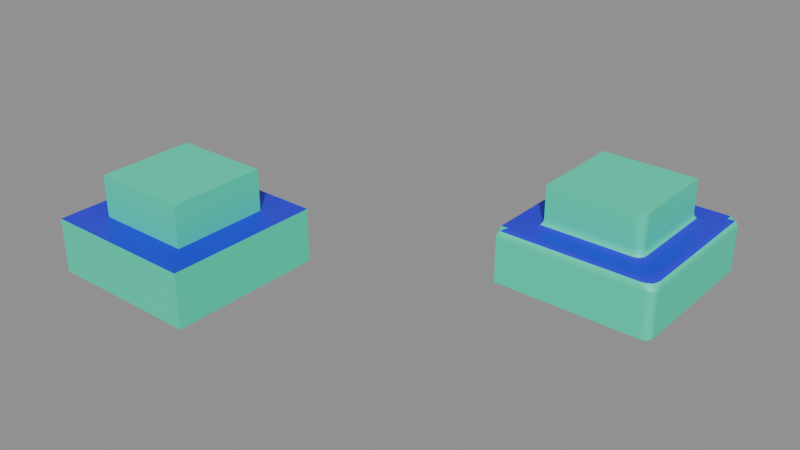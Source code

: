 # Source: Bumptop.blend  (saved by Blender 5.2.42; exported with 4.5.12 LTS)
import bpy
from mathutils import Matrix  # noqa: F401  (used for matrix-valued properties, if any)

bpy.ops.wm.read_factory_settings(use_empty=True)
scene = bpy.context.scene
scene.name = 'Scene'

# ---- materials (node trees are filled in below, after node groups)
mat_material = bpy.data.materials.new('Material')
mat_material_001 = bpy.data.materials.new('Material.001')

# ---- node groups
ng_geometry_nodes = bpy.data.node_groups.new('Geometry Nodes', 'GeometryNodeTree')
_s = ng_geometry_nodes.interface.new_socket(name='Geometry', in_out='OUTPUT', socket_type='NodeSocketGeometry')
_s = ng_geometry_nodes.interface.new_socket(name='Geometry', in_out='INPUT', socket_type='NodeSocketGeometry')
ng_geometry_nodes.is_modifier = True
_N = ng_geometry_nodes.nodes; _L = ng_geometry_nodes.links
n0 = _N.new('NodeGroupInput'); n0.name = 'Group Input'; n0.location = (-340, 0)
n1 = _N.new('NodeGroupOutput'); n1.name = 'Group Output'; n1.location = (200, 0)
n2 = _N.new('NodeUndefined'); n2.name = 'Mesh Bevel'; n2.location = (-80, 100)
n2.inputs[7].default_value = 0.1
n2.inputs[8].default_value = False
n2.inputs[9].default_value = 0.0
n2.inputs[10].default_value = 4
n2.inputs[11].default_value = 0.5
n3 = _N.new('ShaderNodeValue'); n3.name = 'Value'; n3.location = (-310, -100)
n3.outputs[0].default_value = 0.1
n4 = _N.new('GeometryNodeInputNamedAttribute'); n4.name = 'Named Attribute'; n4.location = (-603, -66)
n4.inputs[0].default_value = 'bevel_weight_edge'
_L.new(n2.outputs[0], n1.inputs[0])
_L.new(n0.outputs[0], n2.inputs[0])
_L.new(n4.outputs[0], n2.inputs[1])
_L.new(n3.outputs[0], n2.inputs[3])
_L.new(n3.outputs[0], n2.inputs[6])
_L.new(n3.outputs[0], n2.inputs[5])
_L.new(n3.outputs[0], n2.inputs[4])
n1.is_active_output = True

# ---- material node trees
mat_material.use_nodes = True; mat_material.node_tree.nodes.clear()
_N = mat_material.node_tree.nodes; _L = mat_material.node_tree.links
n0 = _N.new('ShaderNodeBsdfPrincipled'); n0.name = 'Principled BSDF'; n0.location = (-200, 100)
n0.inputs[0].default_value = (0.007524, 0.8, 0.4912, 1.0)
n1 = _N.new('ShaderNodeOutputMaterial'); n1.name = 'Material Output'; n1.location = (200, 100)
_L.new(n0.outputs[0], n1.inputs[0])
n1.is_active_output = True
mat_material_001.use_nodes = True; mat_material_001.node_tree.nodes.clear()
_N = mat_material_001.node_tree.nodes; _L = mat_material_001.node_tree.links
n0 = _N.new('ShaderNodeBsdfPrincipled'); n0.name = 'Principled BSDF'; n0.location = (-200, 100)
n0.inputs[0].default_value = (0.01386, 0.008598, 0.8, 1.0)
n1 = _N.new('ShaderNodeOutputMaterial'); n1.name = 'Material Output'; n1.location = (200, 100)
_L.new(n0.outputs[0], n1.inputs[0])
n1.is_active_output = True

# ---- meshes
me_bumptop = bpy.data.meshes.new('Bumptop')
me_bumptop.from_pydata([(1.0, 1.0, -1.0), (1.0, -1.0, -1.0), (-1.0, -1.0, -1.0), (-1.0, 1.0, -1.0), (0.6155, 0.6155, -0.3066), (0.6155, -0.6155, -0.3066), (-0.6155, -0.6155, -0.3066), (-0.6155, 0.6155, -0.3066), (1.0, 1.0, -0.3066), (1.0, -1.0, -0.3066), (-1.0, 1.0, -0.3066), (-1.0, -1.0, -0.3066), (0.6155, 0.6155, 0.2227), (0.6155, -0.6155, 0.2227), (-0.6155, 0.6155, 0.2227), (-0.6155, -0.6155, 0.2227), (1.788e-07, 1.0, -1.0), (0.0, -1.0, -1.0), (2.384e-07, 1.0, -0.3066), (-5.364e-07, -1.0, -0.3066), (1.192e-07, 0.6155, -0.3066), (-3.576e-07, -0.6155, -0.3066), (1.192e-07, 0.6155, 0.2227), (-3.576e-07, -0.6155, 0.2227)], [], [(16, 17, 2, 3), (21, 5, 13, 23), (0, 8, 9, 1), (17, 19, 11, 2), (2, 11, 10, 3), (18, 16, 3, 10), (4, 5, 9, 8), (20, 4, 8, 18), (21, 6, 11, 19), (6, 7, 10, 11), (22, 14, 15, 23), (5, 4, 12, 13), (7, 6, 15, 14), (20, 7, 14, 22), (4, 20, 22, 12), (12, 22, 23, 13), (5, 21, 19, 9), (7, 20, 18, 10), (8, 0, 16, 18), (1, 9, 19, 17), (6, 21, 23, 15), (0, 1, 17, 16)])
me_bumptop.polygons.foreach_set('material_index', [0, 0, 0, 0, 0, 0, 1, 1, 1, 1, 0, 0, 0, 0, 0, 0, 1, 1, 0, 0, 0, 0])
_uv = me_bumptop.uv_layers.new(name='UVMap')
_uv.uv.foreach_set('vector', [0.2612, 0.1516, 0.2841, 0.5112, 0.1277, 0.4946, 0.1118, 0.1744, 0.7626, 0.4203, 0.616, 0.3715, 0.6794, 0.3184, 0.7607, 0.3434, 0.4184, 0.1551, 0.5302, 0.1059, 0.5302, 0.5338, 0.4338, 0.4633, 0.2841, 0.5112, 0.2816, 0.6353, 0.01947, 0.5443, 0.1277, 0.4946, 0.1277, 0.4946, 0.01947, 0.5443, 0.01022, 0.1291, 0.1118, 0.1744, 0.2565, 0.01022, 0.2612, 0.1516, 0.1118, 0.1744, 0.01022, 0.1291, 0.6146, 0.1095, 0.616, 0.3715, 0.5506, 0.4372, 0.5506, 0.04319, 0.7727, 0.06594, 0.6146, 0.1095, 0.5506, 0.04319, 0.7736, 0.01022, 0.7626, 0.4203, 0.9177, 0.3783, 0.9802, 0.4458, 0.7617, 0.476, 0.9177, 0.3783, 0.9229, 0.116, 0.9898, 0.05154, 0.9802, 0.4458, 0.7746, 0.143, 0.8591, 0.1682, 0.8426, 0.3399, 0.7607, 0.3434, 0.616, 0.3715, 0.6146, 0.1095, 0.6896, 0.1464, 0.6794, 0.3184, 0.9229, 0.116, 0.9177, 0.3783, 0.8426, 0.3399, 0.8591, 0.1682, 0.7727, 0.06594, 0.9229, 0.116, 0.8591, 0.1682, 0.7746, 0.143, 0.6146, 0.1095, 0.7727, 0.06594, 0.7746, 0.143, 0.6896, 0.1464, 0.6896, 0.1464, 0.7746, 0.143, 0.7607, 0.3434, 0.6794, 0.3184, 0.616, 0.3715, 0.7626, 0.4203, 0.7617, 0.476, 0.5506, 0.4372, 0.9229, 0.116, 0.7727, 0.06594, 0.7736, 0.01022, 0.9898, 0.05154, 0.5302, 0.1059, 0.4184, 0.1551, 0.2612, 0.1516, 0.2565, 0.01022, 0.4338, 0.4633, 0.5302, 0.5338, 0.2816, 0.6353, 0.2841, 0.5112, 0.9177, 0.3783, 0.7626, 0.4203, 0.7607, 0.3434, 0.8426, 0.3399, 0.4184, 0.1551, 0.4338, 0.4633, 0.2841, 0.5112, 0.2612, 0.1516])
me_bumptop.materials.append(mat_material)
me_bumptop.materials.append(mat_material_001)
me_bumptop.update()
me_bumptop_003 = bpy.data.meshes.new('Bumptop.003')
me_bumptop_003.from_pydata([(1.0, 1.0, -1.0), (1.0, -1.0, -1.0), (-1.0, -1.0, -1.0), (-1.0, 1.0, -1.0), (0.6155, 0.6155, -0.3066), (0.6155, -0.6155, -0.3066), (-0.6155, -0.6155, -0.3066), (-0.6155, 0.6155, -0.3066), (1.0, 1.0, -0.3066), (1.0, -1.0, -0.3066), (-1.0, 1.0, -0.3066), (-1.0, -1.0, -0.3066), (0.6155, 0.6155, 0.2227), (0.6155, -0.6155, 0.2227), (-0.6155, 0.6155, 0.2227), (-0.6155, -0.6155, 0.2227), (1.788e-07, 1.0, -1.0), (0.0, -1.0, -1.0), (2.384e-07, 1.0, -0.3066), (-5.364e-07, -1.0, -0.3066), (1.192e-07, 0.6155, -0.3066), (-3.576e-07, -0.6155, -0.3066), (1.192e-07, 0.6155, 0.2227), (-3.576e-07, -0.6155, 0.2227)], [], [(16, 17, 2, 3), (21, 5, 13, 23), (0, 8, 9, 1), (17, 19, 11, 2), (2, 11, 10, 3), (18, 16, 3, 10), (4, 5, 9, 8), (20, 4, 8, 18), (21, 6, 11, 19), (6, 7, 10, 11), (22, 14, 15, 23), (5, 4, 12, 13), (7, 6, 15, 14), (20, 7, 14, 22), (4, 20, 22, 12), (12, 22, 23, 13), (5, 21, 19, 9), (7, 20, 18, 10), (8, 0, 16, 18), (1, 9, 19, 17), (6, 21, 23, 15), (0, 1, 17, 16)])
me_bumptop_003.polygons.foreach_set('material_index', [0, 0, 0, 0, 0, 0, 1, 1, 1, 1, 0, 0, 0, 0, 0, 0, 1, 1, 0, 0, 0, 0])
_uv = me_bumptop_003.uv_layers.new(name='UVMap')
_uv.uv.foreach_set('vector', [0.2612, 0.1516, 0.2841, 0.5112, 0.1277, 0.4946, 0.1118, 0.1744, 0.7626, 0.4203, 0.616, 0.3715, 0.6794, 0.3184, 0.7607, 0.3434, 0.4184, 0.1551, 0.5302, 0.1059, 0.5302, 0.5338, 0.4338, 0.4633, 0.2841, 0.5112, 0.2816, 0.6353, 0.01947, 0.5443, 0.1277, 0.4946, 0.1277, 0.4946, 0.01947, 0.5443, 0.01022, 0.1291, 0.1118, 0.1744, 0.2565, 0.01022, 0.2612, 0.1516, 0.1118, 0.1744, 0.01022, 0.1291, 0.6146, 0.1095, 0.616, 0.3715, 0.5506, 0.4372, 0.5506, 0.04319, 0.7727, 0.06594, 0.6146, 0.1095, 0.5506, 0.04319, 0.7736, 0.01022, 0.7626, 0.4203, 0.9177, 0.3783, 0.9802, 0.4458, 0.7617, 0.476, 0.9177, 0.3783, 0.9229, 0.116, 0.9898, 0.05154, 0.9802, 0.4458, 0.7746, 0.143, 0.8591, 0.1682, 0.8426, 0.3399, 0.7607, 0.3434, 0.616, 0.3715, 0.6146, 0.1095, 0.6896, 0.1464, 0.6794, 0.3184, 0.9229, 0.116, 0.9177, 0.3783, 0.8426, 0.3399, 0.8591, 0.1682, 0.7727, 0.06594, 0.9229, 0.116, 0.8591, 0.1682, 0.7746, 0.143, 0.6146, 0.1095, 0.7727, 0.06594, 0.7746, 0.143, 0.6896, 0.1464, 0.6896, 0.1464, 0.7746, 0.143, 0.7607, 0.3434, 0.6794, 0.3184, 0.616, 0.3715, 0.7626, 0.4203, 0.7617, 0.476, 0.5506, 0.4372, 0.9229, 0.116, 0.7727, 0.06594, 0.7736, 0.01022, 0.9898, 0.05154, 0.5302, 0.1059, 0.4184, 0.1551, 0.2612, 0.1516, 0.2565, 0.01022, 0.4338, 0.4633, 0.5302, 0.5338, 0.2816, 0.6353, 0.2841, 0.5112, 0.9177, 0.3783, 0.7626, 0.4203, 0.7607, 0.3434, 0.8426, 0.3399, 0.4184, 0.1551, 0.4338, 0.4633, 0.2841, 0.5112, 0.2612, 0.1516])
me_bumptop_003.materials.append(mat_material)
me_bumptop_003.materials.append(mat_material_001)
me_bumptop_003.update()
me_bumptop_001 = bpy.data.meshes.new('Bumptop.001')
me_bumptop_001.from_pydata([(1.0, 1.0, -1.0), (-1.0, -1.0, -1.0), (-1.0, 1.0, -1.0), (-0.6155, 0.6155, -0.3066), (-1.0, 1.0, -0.3066), (0.6155, 0.6155, 0.2227), (-0.6155, 0.6155, 0.2227), (-0.6155, -0.6155, 0.2227), (1.788e-07, 1.0, -1.0), (2.384e-07, 1.0, -0.3066), (1.192e-07, 0.6155, -0.3066), (1.192e-07, 0.6155, 0.2227), (1.0, -0.9, -1.0), (0.9, -1.0, -1.0), (0.9924, -0.9383, -1.0), (0.9707, -0.9707, -1.0), (0.9383, -0.9924, -1.0), (0.6155, 0.6155, -0.2066), (0.7155, 0.7155, -0.3066), (0.5155, 0.6155, -0.3066), (0.6231, 0.6231, -0.2448), (0.6448, 0.6448, -0.2773), (0.6772, 0.6772, -0.299), (0.6155, -0.5155, -0.2066), (0.5155, -0.6155, -0.2066), (0.5741, -0.7155, -0.3066), (0.7155, -0.5741, -0.3066), (0.6079, -0.5538, -0.2066), (0.5862, -0.5862, -0.2066), (0.6231, -0.5289, -0.2448), (0.6143, -0.5661, -0.2454), (0.5961, -0.5961, -0.2454), (0.612, -0.612, -0.2773), (0.5289, -0.6231, -0.2448), (0.5448, -0.6448, -0.2773), (0.5538, -0.6079, -0.2066), (0.5661, -0.6143, -0.2454), (0.5813, -0.6313, -0.2773), (0.6282, -0.7047, -0.3066), (0.6741, -0.6741, -0.3066), (0.5606, -0.6772, -0.299), (0.6034, -0.662, -0.2954), (0.64, -0.64, -0.2954), (0.6772, -0.5606, -0.299), (0.6448, -0.5448, -0.2773), (0.7047, -0.6282, -0.3066), (0.662, -0.6034, -0.2954), (0.6313, -0.5813, -0.2773), (-0.7155, -0.7155, -0.3066), (-0.6155, -0.6155, -0.2066), (-0.6155, -0.5155, -0.3066), (-0.6772, -0.6772, -0.299), (-0.6448, -0.6448, -0.2773), (-0.6231, -0.6231, -0.2448), (0.9, 0.9, -0.3066), (1.0, 1.0, -0.4066), (0.9, 1.0, -0.3066), (0.9383, 0.9383, -0.3142), (0.9707, 0.9707, -0.3359), (0.9924, 0.9924, -0.3683), (0.9, -1.0, -0.4066), (1.0, -0.9, -0.4066), (0.9, -0.7586, -0.3066), (0.7586, -0.9, -0.3066), (0.9383, -0.9924, -0.4066), (0.9707, -0.9707, -0.4066), (0.8676, -0.9924, -0.3683), (0.9143, -0.9764, -0.3678), (0.9547, -0.9547, -0.3678), (0.9327, -0.9327, -0.3359), (0.9924, -0.8676, -0.3683), (0.9707, -0.8293, -0.3359), (0.9924, -0.9383, -0.4066), (0.9764, -0.9143, -0.3678), (0.9571, -0.8864, -0.3359), (0.8892, -0.8127, -0.3066), (0.8586, -0.8586, -0.3066), (0.9383, -0.791, -0.3142), (0.9241, -0.8517, -0.3178), (0.8986, -0.8986, -0.3178), (0.791, -0.9383, -0.3142), (0.8293, -0.9707, -0.3359), (0.8127, -0.8892, -0.3066), (0.8517, -0.9241, -0.3178), (0.8864, -0.9571, -0.3359), (-1.0, -1.0, -0.4066), (-0.9, -0.9, -0.3066), (-1.0, -0.9, -0.3066), (-0.9924, -0.9924, -0.3683), (-0.9707, -0.9707, -0.3359), (-0.9383, -0.9383, -0.3142), (0.5155, -0.6155, 0.2227), (0.6155, -0.5155, 0.2227), (0.5538, -0.6079, 0.2227), (0.5862, -0.5862, 0.2227), (0.6079, -0.5538, 0.2227), (0.1, -1.0, -1.0), (-0.1, -1.0, -1.0), (8.941e-09, -0.9, -1.0), (0.05, -1.0, -1.0), (-3.725e-09, -1.0, -1.0), (-0.05, -1.0, -1.0), (-0.1, -1.0, -0.4066), (0.1, -1.0, -0.4066), (0.1, -0.9, -0.3066), (-0.1, -0.9, -0.3066), (-0.05, -1.0, -0.4066), (-4.619e-07, -1.0, -0.4066), (-0.1, -0.9924, -0.3683), (-0.05, -0.9916, -0.3665), (-4.848e-07, -0.9916, -0.3665), (-4.965e-07, -0.9707, -0.3359), (0.1, -0.9924, -0.3683), (0.1, -0.9707, -0.3359), (0.05, -1.0, -0.4066), (0.05, -0.9916, -0.3665), (0.05, -0.9707, -0.3359), (0.05, -0.9, -0.3066), (-4.88e-07, -0.9, -0.3066), (0.1, -0.9383, -0.3142), (0.05, -0.94, -0.3149), (-4.97e-07, -0.94, -0.3149), (-0.1, -0.9383, -0.3142), (-0.1, -0.9707, -0.3359), (-0.05, -0.9, -0.3066), (-0.05, -0.94, -0.3149), (-0.05, -0.9707, -0.3359), (-0.1, -0.6155, -0.2066), (-0.1, -0.7155, -0.3066), (0.1, -0.7155, -0.3066), (0.1, -0.6155, -0.2066), (-0.1, -0.6231, -0.2448), (-0.1, -0.6448, -0.2773), (-0.05, -0.6155, -0.2066), (-0.05, -0.6239, -0.2466), (-0.05, -0.6448, -0.2773), (-3.728e-07, -0.6448, -0.2773), (-0.05, -0.7155, -0.3066), (-4.061e-07, -0.7155, -0.3066), (-0.1, -0.6772, -0.299), (-0.05, -0.6755, -0.2982), (-3.882e-07, -0.6755, -0.2982), (0.1, -0.6772, -0.299), (0.1, -0.6448, -0.2773), (0.05, -0.7155, -0.3066), (0.05, -0.6755, -0.2982), (0.05, -0.6448, -0.2773), (0.05, -0.6155, -0.2066), (-3.576e-07, -0.6155, -0.2066), (0.1, -0.6231, -0.2448), (0.05, -0.6239, -0.2466), (-3.641e-07, -0.6239, -0.2466), (-0.1, -0.6155, 0.2227), (0.1, -0.6155, 0.2227), (-3.189e-07, -0.5155, 0.2227), (-0.05, -0.6155, 0.2227), (-3.576e-07, -0.6155, 0.2227), (0.05, -0.6155, 0.2227)], [], [(9, 8, 2, 4), (10, 3, 6, 11), (3, 10, 9, 4), (19, 17, 20), (19, 20, 21), (19, 21, 22), (19, 22, 18), (23, 27, 30, 29), (27, 28, 31, 30), (29, 30, 47, 44), (30, 31, 32, 47), (24, 33, 36, 35), (33, 34, 37, 36), (35, 36, 31, 28), (36, 37, 32, 31), (25, 38, 41, 40), (38, 39, 42, 41), (40, 41, 37, 34), (41, 42, 32, 37), (26, 43, 46, 45), (43, 44, 47, 46), (45, 46, 42, 39), (46, 47, 32, 42), (50, 48, 51), (50, 51, 52), (50, 52, 53), (50, 53, 49), (56, 54, 57), (56, 57, 58), (56, 58, 59), (56, 59, 55), (60, 64, 67, 66), (64, 65, 68, 67), (66, 67, 84, 81), (67, 68, 69, 84), (61, 70, 73, 72), (70, 71, 74, 73), (72, 73, 68, 65), (73, 74, 69, 68), (62, 75, 78, 77), (75, 76, 79, 78), (77, 78, 74, 71), (78, 79, 69, 74), (63, 80, 83, 82), (80, 81, 84, 83), (82, 83, 79, 76), (83, 84, 69, 79), (87, 85, 88), (87, 88, 89), (87, 89, 90), (87, 90, 86), (98, 96, 99), (98, 99, 100), (98, 100, 101), (98, 101, 97), (102, 106, 109, 108), (106, 107, 110, 109), (108, 109, 126, 123), (109, 110, 111, 126), (103, 112, 115, 114), (112, 113, 116, 115), (114, 115, 110, 107), (115, 116, 111, 110), (104, 117, 120, 119), (117, 118, 121, 120), (119, 120, 116, 113), (120, 121, 111, 116), (105, 122, 125, 124), (122, 123, 126, 125), (124, 125, 121, 118), (125, 126, 111, 121), (127, 131, 134, 133), (131, 132, 135, 134), (133, 134, 151, 148), (134, 135, 136, 151), (128, 137, 140, 139), (137, 138, 141, 140), (139, 140, 135, 132), (140, 141, 136, 135), (129, 142, 145, 144), (142, 143, 146, 145), (144, 145, 141, 138), (145, 146, 136, 141), (130, 147, 150, 149), (147, 148, 151, 150), (149, 150, 146, 143), (150, 151, 136, 146), (154, 152, 155), (154, 155, 156), (154, 156, 157), (154, 157, 153), (12, 61, 72, 14), (14, 72, 65, 15), (15, 65, 64, 16), (16, 64, 60, 13), (54, 62, 77, 57), (57, 77, 71, 58), (58, 71, 70, 59), (59, 70, 61, 55), (105, 86, 90, 122), (122, 90, 89, 123), (123, 89, 88, 108), (108, 88, 85, 102), (17, 23, 29, 20), (20, 29, 44, 21), (21, 44, 43, 22), (22, 43, 26, 18), (127, 49, 53, 131), (131, 53, 52, 132), (132, 52, 51, 139), (139, 51, 48, 128), (25, 63, 82, 38), (38, 82, 76, 39), (39, 76, 75, 45), (45, 75, 62, 26), (23, 92, 95, 27), (27, 95, 94, 28), (28, 94, 93, 35), (35, 93, 91, 24), (63, 104, 119, 80), (80, 119, 113, 81), (81, 113, 112, 66), (66, 112, 103, 60), (24, 130, 149, 33), (33, 149, 143, 34), (34, 143, 142, 40), (40, 142, 129, 25), (128, 105, 124, 137), (137, 124, 118, 138), (138, 118, 117, 144), (144, 117, 104, 129), (102, 97, 101, 106), (106, 101, 100, 107), (107, 100, 99, 114), (114, 99, 96, 103), (130, 153, 157, 147), (147, 157, 156, 148), (148, 156, 155, 133), (133, 155, 152, 127), (0, 55, 61, 12), (13, 60, 103, 96), (0, 12, 14, 15, 16, 13, 96, 98, 8), (18, 26, 62, 54), (10, 19, 18, 54, 56, 9), (23, 17, 5, 92), (17, 19, 10, 11, 5), (130, 24, 91, 153), (25, 129, 104, 63), (128, 48, 86, 105), (48, 50, 3, 4, 87, 86), (3, 50, 49, 7, 6), (49, 127, 152, 7), (56, 55, 0, 8, 9), (97, 102, 85, 1), (1, 85, 87, 4, 2), (5, 11, 154, 153, 91, 93, 94, 95, 92), (8, 98, 97, 1, 2), (11, 6, 7, 152, 154)])
me_bumptop_001.polygons.foreach_set('material_index', [0, 0, 1, 0, 0, 0, 0, 0, 0, 0, 0, 0, 0, 0, 0, 1, 1, 1, 1, 1, 1, 1, 1, 1, 1, 1, 1, 0, 0, 0, 0, 0, 0, 0, 0, 0, 0, 0, 0, 1, 1, 1, 1, 1, 1, 1, 1, 0, 0, 0, 0, 0, 0, 0, 0, 0, 0, 0, 0, 0, 0, 0, 0, 1, 1, 1, 1, 1, 1, 1, 1, 0, 0, 0, 0, 1, 1, 1, 1, 1, 1, 1, 1, 0, 0, 0, 0, 0, 0, 0, 0, 0, 0, 0, 0, 1, 1, 0, 0, 1, 1, 0, 0, 0, 0, 1, 1, 0, 0, 1, 1, 1, 1, 1, 1, 0, 0, 0, 0, 1, 1, 0, 0, 0, 0, 1, 1, 1, 1, 1, 1, 0, 0, 0, 0, 0, 0, 0, 0, 0, 0, 0, 1, 1, 0, 0, 0, 1, 1, 1, 0, 0, 0, 0, 0, 0, 0, 0])
_uv = me_bumptop_001.uv_layers.new(name='UVMap')
_uv.uv.foreach_set('vector', [0.2565, 0.01022, 0.2612, 0.1516, 0.1118, 0.1744, 0.01022, 0.1291, 0.7727, 0.06594, 0.9229, 0.116, 0.8591, 0.1682, 0.7746, 0.143, 0.9229, 0.116, 0.7727, 0.06594, 0.7736, 0.01022, 0.9898, 0.05154, 0.6402, 0.1024, 0.6287, 0.1165, 0.6233, 0.1124, 0.6402, 0.1024, 0.6233, 0.1124, 0.6167, 0.108, 0.6402, 0.1024, 0.6167, 0.108, 0.6101, 0.09954, 0.6402, 0.1024, 0.6101, 0.09954, 0.6022, 0.09267, 0.6282, 0.3424, 0.6281, 0.3499, 0.6234, 0.3559, 0.6235, 0.3484, 0.6281, 0.3499, 0.628, 0.3615, 0.6234, 0.3654, 0.6234, 0.3559, 0.6235, 0.3484, 0.6234, 0.3559, 0.616, 0.3643, 0.6159, 0.3565, 0.6234, 0.3559, 0.6234, 0.3654, 0.6171, 0.3707, 0.616, 0.3643, 0.649, 0.3684, 0.6422, 0.3715, 0.6338, 0.3688, 0.6407, 0.3657, 0.6422, 0.3715, 0.6329, 0.3771, 0.6242, 0.3743, 0.6338, 0.3688, 0.6407, 0.3657, 0.6338, 0.3688, 0.6234, 0.3654, 0.628, 0.3615, 0.6338, 0.3688, 0.6242, 0.3743, 0.6171, 0.3707, 0.6234, 0.3654, 0.6302, 0.3961, 0.6176, 0.3906, 0.6211, 0.3827, 0.6316, 0.3888, 0.6176, 0.3906, 0.6061, 0.3815, 0.6119, 0.3757, 0.6211, 0.3827, 0.6316, 0.3888, 0.6211, 0.3827, 0.6242, 0.3743, 0.6329, 0.3771, 0.6211, 0.3827, 0.6119, 0.3757, 0.6171, 0.3707, 0.6242, 0.3743, 0.599, 0.36, 0.6055, 0.3583, 0.6081, 0.3676, 0.6008, 0.3714, 0.6055, 0.3583, 0.6159, 0.3565, 0.616, 0.3643, 0.6081, 0.3676, 0.6008, 0.3714, 0.6081, 0.3676, 0.6119, 0.3757, 0.6061, 0.3815, 0.6081, 0.3676, 0.616, 0.3643, 0.6171, 0.3707, 0.6119, 0.3757, 0.9182, 0.357, 0.934, 0.3959, 0.9278, 0.3891, 0.9182, 0.357, 0.9278, 0.3891, 0.9201, 0.3809, 0.9182, 0.357, 0.9201, 0.3809, 0.9148, 0.3766, 0.9182, 0.357, 0.9148, 0.3766, 0.9071, 0.3729, 0.5247, 0.1039, 0.5302, 0.1272, 0.529, 0.1194, 0.5247, 0.1039, 0.529, 0.1194, 0.5271, 0.1132, 0.5247, 0.1039, 0.5271, 0.1132, 0.5203, 0.1117, 0.5247, 0.1039, 0.5203, 0.1117, 0.5141, 0.113, 0.494, 0.5324, 0.5028, 0.5289, 0.5021, 0.5354, 0.4908, 0.5398, 0.5028, 0.5289, 0.5163, 0.5237, 0.5217, 0.5276, 0.5021, 0.5354, 0.4908, 0.5398, 0.5021, 0.5354, 0.502, 0.5454, 0.4877, 0.5512, 0.5021, 0.5354, 0.5217, 0.5276, 0.5281, 0.5251, 0.502, 0.5454, 0.5161, 0.504, 0.5214, 0.5007, 0.5215, 0.5105, 0.5161, 0.5117, 0.5214, 0.5007, 0.5302, 0.4973, 0.5302, 0.5095, 0.5215, 0.5105, 0.5161, 0.5117, 0.5215, 0.5105, 0.5217, 0.5276, 0.5163, 0.5237, 0.5215, 0.5105, 0.5302, 0.5095, 0.5281, 0.5251, 0.5217, 0.5276, 0.5676, 0.3921, 0.5695, 0.4031, 0.5635, 0.4099, 0.5611, 0.3975, 0.5695, 0.4031, 0.5747, 0.4131, 0.5679, 0.4199, 0.5635, 0.4099, 0.5611, 0.3975, 0.5635, 0.4099, 0.5506, 0.4148, 0.5506, 0.4036, 0.5635, 0.4099, 0.5679, 0.4199, 0.5635, 0.4328, 0.5506, 0.4148, 0.5978, 0.4261, 0.5924, 0.4327, 0.579, 0.4273, 0.5858, 0.4216, 0.5924, 0.4327, 0.5867, 0.4438, 0.5746, 0.4416, 0.579, 0.4273, 0.5858, 0.4216, 0.579, 0.4273, 0.5679, 0.4199, 0.5747, 0.4131, 0.579, 0.4273, 0.5746, 0.4416, 0.5635, 0.4328, 0.5679, 0.4199, 0.01937, 0.5402, 0.03507, 0.5371, 0.03081, 0.5404, 0.01937, 0.5402, 0.03081, 0.5404, 0.02974, 0.5453, 0.01937, 0.5402, 0.02974, 0.5453, 0.03655, 0.5492, 0.01937, 0.5402, 0.03655, 0.5492, 0.04568, 0.5534, 0.2829, 0.4932, 0.299, 0.5064, 0.2916, 0.5088, 0.2829, 0.4932, 0.2916, 0.5088, 0.2841, 0.5112, 0.2829, 0.4932, 0.2841, 0.5112, 0.2747, 0.5129, 0.2829, 0.4932, 0.2747, 0.5129, 0.2669, 0.512, 0.2585, 0.6102, 0.2705, 0.614, 0.27, 0.621, 0.2576, 0.6166, 0.2705, 0.614, 0.282, 0.6174, 0.2818, 0.6246, 0.27, 0.621, 0.2576, 0.6166, 0.27, 0.621, 0.2685, 0.6308, 0.2554, 0.6262, 0.27, 0.621, 0.2818, 0.6246, 0.2816, 0.6327, 0.2685, 0.6308, 0.3043, 0.6086, 0.3048, 0.6151, 0.293, 0.6202, 0.2928, 0.6132, 0.3048, 0.6151, 0.3065, 0.6252, 0.294, 0.6302, 0.293, 0.6202, 0.2928, 0.6132, 0.293, 0.6202, 0.2818, 0.6246, 0.282, 0.6174, 0.293, 0.6202, 0.294, 0.6302, 0.2816, 0.6327, 0.2818, 0.6246, 0.74, 0.4563, 0.7509, 0.4588, 0.7509, 0.4648, 0.7401, 0.4622, 0.7509, 0.4588, 0.7619, 0.4615, 0.7618, 0.4673, 0.7509, 0.4648, 0.7401, 0.4622, 0.7509, 0.4648, 0.7511, 0.474, 0.7406, 0.4721, 0.7509, 0.4648, 0.7618, 0.4673, 0.7617, 0.4739, 0.7511, 0.474, 0.7848, 0.4573, 0.7844, 0.4632, 0.7732, 0.4652, 0.7734, 0.4593, 0.7844, 0.4632, 0.7835, 0.473, 0.7726, 0.4745, 0.7732, 0.4652, 0.7734, 0.4593, 0.7732, 0.4652, 0.7618, 0.4673, 0.7619, 0.4615, 0.7732, 0.4652, 0.7726, 0.4745, 0.7617, 0.4739, 0.7618, 0.4673, 0.7843, 0.4006, 0.7853, 0.4057, 0.7735, 0.4089, 0.773, 0.4033, 0.7853, 0.4057, 0.7878, 0.4135, 0.7752, 0.4169, 0.7735, 0.4089, 0.773, 0.4033, 0.7735, 0.4089, 0.7624, 0.4116, 0.7622, 0.4058, 0.7735, 0.4089, 0.7752, 0.4169, 0.7626, 0.4203, 0.7624, 0.4116, 0.7864, 0.4293, 0.7743, 0.4321, 0.7745, 0.4262, 0.7868, 0.4234, 0.7743, 0.4321, 0.7624, 0.4348, 0.7625, 0.429, 0.7745, 0.4262, 0.7868, 0.4234, 0.7745, 0.4262, 0.7752, 0.4169, 0.7878, 0.4135, 0.7745, 0.4262, 0.7625, 0.429, 0.7626, 0.4203, 0.7752, 0.4169, 0.7395, 0.4283, 0.7393, 0.4223, 0.751, 0.4256, 0.751, 0.4316, 0.7393, 0.4223, 0.7388, 0.4124, 0.7507, 0.4163, 0.751, 0.4256, 0.751, 0.4316, 0.751, 0.4256, 0.7625, 0.429, 0.7624, 0.4348, 0.751, 0.4256, 0.7507, 0.4163, 0.7626, 0.4203, 0.7625, 0.429, 0.7412, 0.3989, 0.752, 0.4024, 0.7518, 0.4081, 0.7406, 0.4041, 0.752, 0.4024, 0.7622, 0.4058, 0.7624, 0.4116, 0.7518, 0.4081, 0.7406, 0.4041, 0.7518, 0.4081, 0.7507, 0.4163, 0.7388, 0.4124, 0.7518, 0.4081, 0.7624, 0.4116, 0.7626, 0.4203, 0.7507, 0.4163, 0.7618, 0.3271, 0.774, 0.3428, 0.7674, 0.3431, 0.7618, 0.3271, 0.7674, 0.3431, 0.7607, 0.3434, 0.7618, 0.3271, 0.7607, 0.3434, 0.7522, 0.3435, 0.7618, 0.3271, 0.7522, 0.3435, 0.7456, 0.3415, 0.4331, 0.4479, 0.5161, 0.504, 0.5161, 0.5117, 0.433, 0.4539, 0.433, 0.4539, 0.5161, 0.5117, 0.5163, 0.5237, 0.4323, 0.4622, 0.4323, 0.4622, 0.5163, 0.5237, 0.5028, 0.5289, 0.4246, 0.4658, 0.4246, 0.4658, 0.5028, 0.5289, 0.494, 0.5324, 0.4189, 0.4681, 0.5673, 0.06043, 0.5676, 0.3921, 0.5611, 0.3975, 0.5609, 0.05383, 0.5609, 0.05383, 0.5611, 0.3975, 0.5506, 0.4036, 0.5506, 0.04896, 0.5271, 0.1132, 0.5302, 0.4973, 0.5214, 0.5007, 0.5203, 0.1117, 0.5203, 0.1117, 0.5214, 0.5007, 0.5161, 0.504, 0.5141, 0.113, 0.7848, 0.4573, 0.9639, 0.4283, 0.9701, 0.435, 0.7844, 0.4632, 0.7844, 0.4632, 0.9701, 0.435, 0.9738, 0.4467, 0.7835, 0.473, 0.2554, 0.6262, 0.02974, 0.5453, 0.03081, 0.5404, 0.2576, 0.6166, 0.2576, 0.6166, 0.03081, 0.5404, 0.03507, 0.5371, 0.2585, 0.6102, 0.6287, 0.1165, 0.6282, 0.3424, 0.6235, 0.3484, 0.6233, 0.1124, 0.6233, 0.1124, 0.6235, 0.3484, 0.6159, 0.3565, 0.6167, 0.108, 0.6167, 0.108, 0.6159, 0.3565, 0.6055, 0.3583, 0.6101, 0.09954, 0.6101, 0.09954, 0.6055, 0.3583, 0.599, 0.36, 0.6022, 0.09267, 0.7843, 0.4006, 0.9071, 0.3729, 0.9148, 0.3766, 0.7853, 0.4057, 0.7853, 0.4057, 0.9148, 0.3766, 0.9201, 0.3809, 0.7878, 0.4135, 0.7878, 0.4135, 0.9201, 0.3809, 0.9278, 0.3891, 0.7868, 0.4234, 0.7868, 0.4234, 0.9278, 0.3891, 0.934, 0.3959, 0.7864, 0.4293, 0.6302, 0.3961, 0.5978, 0.4261, 0.5858, 0.4216, 0.6176, 0.3906, 0.6176, 0.3906, 0.5858, 0.4216, 0.5747, 0.4131, 0.6061, 0.3815, 0.6061, 0.3815, 0.5747, 0.4131, 0.5695, 0.4031, 0.6008, 0.3714, 0.6008, 0.3714, 0.5695, 0.4031, 0.5676, 0.3921, 0.599, 0.36, 0.6282, 0.3424, 0.6802, 0.3044, 0.6802, 0.3099, 0.6281, 0.3499, 0.6281, 0.3499, 0.6802, 0.3099, 0.6808, 0.3174, 0.628, 0.3615, 0.628, 0.3615, 0.6808, 0.3174, 0.6876, 0.3205, 0.6407, 0.3657, 0.6407, 0.3657, 0.6876, 0.3205, 0.6926, 0.3225, 0.649, 0.3684, 0.5978, 0.4261, 0.74, 0.4563, 0.7401, 0.4622, 0.5924, 0.4327, 0.5924, 0.4327, 0.7401, 0.4622, 0.7406, 0.4721, 0.5867, 0.4438, 0.4877, 0.5512, 0.3065, 0.6252, 0.3048, 0.6151, 0.4908, 0.5398, 0.4908, 0.5398, 0.3048, 0.6151, 0.3043, 0.6086, 0.494, 0.5324, 0.649, 0.3684, 0.7412, 0.3989, 0.7406, 0.4041, 0.6422, 0.3715, 0.6422, 0.3715, 0.7406, 0.4041, 0.7388, 0.4124, 0.6329, 0.3771, 0.6329, 0.3771, 0.7388, 0.4124, 0.7393, 0.4223, 0.6316, 0.3888, 0.6316, 0.3888, 0.7393, 0.4223, 0.7395, 0.4283, 0.6302, 0.3961, 0.7864, 0.4293, 0.7848, 0.4573, 0.7734, 0.4593, 0.7743, 0.4321, 0.7743, 0.4321, 0.7734, 0.4593, 0.7619, 0.4615, 0.7624, 0.4348, 0.7624, 0.4348, 0.7619, 0.4615, 0.7509, 0.4588, 0.751, 0.4316, 0.751, 0.4316, 0.7509, 0.4588, 0.74, 0.4563, 0.7395, 0.4283, 0.2585, 0.6102, 0.2669, 0.512, 0.2747, 0.5129, 0.2705, 0.614, 0.2705, 0.614, 0.2747, 0.5129, 0.2841, 0.5112, 0.282, 0.6174, 0.282, 0.6174, 0.2841, 0.5112, 0.2916, 0.5088, 0.2928, 0.6132, 0.2928, 0.6132, 0.2916, 0.5088, 0.299, 0.5064, 0.3043, 0.6086, 0.7412, 0.3989, 0.7456, 0.3415, 0.7522, 0.3435, 0.752, 0.4024, 0.752, 0.4024, 0.7522, 0.3435, 0.7607, 0.3434, 0.7622, 0.4058, 0.7622, 0.4058, 0.7607, 0.3434, 0.7674, 0.3431, 0.773, 0.4033, 0.773, 0.4033, 0.7674, 0.3431, 0.774, 0.3428, 0.7843, 0.4006, 0.4184, 0.1551, 0.5141, 0.113, 0.5161, 0.504, 0.4331, 0.4479, 0.4189, 0.4681, 0.494, 0.5324, 0.3043, 0.6086, 0.299, 0.5064, 0.4184, 0.1551, 0.4331, 0.4479, 0.433, 0.4539, 0.4323, 0.4622, 0.4246, 0.4658, 0.4189, 0.4681, 0.299, 0.5064, 0.2829, 0.4932, 0.2612, 0.1516, 0.6022, 0.09267, 0.599, 0.36, 0.5676, 0.3921, 0.5673, 0.06043, 0.7727, 0.06594, 0.6402, 0.1024, 0.6022, 0.09267, 0.5673, 0.06043, 0.5729, 0.03989, 0.7736, 0.01022, 0.6282, 0.3424, 0.6287, 0.1165, 0.6896, 0.1464, 0.6802, 0.3044, 0.6287, 0.1165, 0.6402, 0.1024, 0.7727, 0.06594, 0.7746, 0.143, 0.6896, 0.1464, 0.7412, 0.3989, 0.649, 0.3684, 0.6926, 0.3225, 0.7456, 0.3415, 0.6302, 0.3961, 0.7395, 0.4283, 0.74, 0.4563, 0.5978, 0.4261, 0.7864, 0.4293, 0.934, 0.3959, 0.9639, 0.4283, 0.7848, 0.4573, 0.934, 0.3959, 0.9182, 0.357, 0.9229, 0.116, 0.9898, 0.05154, 0.9806, 0.4261, 0.9639, 0.4283, 0.9229, 0.116, 0.9182, 0.357, 0.9071, 0.3729, 0.8426, 0.3399, 0.8591, 0.1682, 0.9071, 0.3729, 0.7843, 0.4006, 0.774, 0.3428, 0.8426, 0.3399, 0.5247, 0.1039, 0.5141, 0.113, 0.4184, 0.1551, 0.2612, 0.1516, 0.2565, 0.01022, 0.2669, 0.512, 0.2585, 0.6102, 0.03507, 0.5371, 0.1277, 0.4946, 0.1277, 0.4946, 0.03507, 0.5371, 0.01937, 0.5402, 0.01022, 0.1291, 0.1118, 0.1744, 0.6896, 0.1464, 0.7746, 0.143, 0.7618, 0.3271, 0.7456, 0.3415, 0.6926, 0.3225, 0.6876, 0.3205, 0.6808, 0.3174, 0.6802, 0.3099, 0.6802, 0.3044, 0.2612, 0.1516, 0.2829, 0.4932, 0.2669, 0.512, 0.1277, 0.4946, 0.1118, 0.1744, 0.7746, 0.143, 0.8591, 0.1682, 0.8426, 0.3399, 0.774, 0.3428, 0.7618, 0.3271])
me_bumptop_001.materials.append(mat_material)
me_bumptop_001.materials.append(mat_material_001)
me_bumptop_001.update()

# ---- objects
ob_test_object = bpy.data.objects.new('test_object', me_bumptop)
ob_modifier_object = bpy.data.objects.new('modifier_object', me_bumptop_003)
ob_expected_object = bpy.data.objects.new('expected_object', me_bumptop_001)

# ---- transforms, parenting, visibility, modifiers, constraints
ob_test_object.location = (0.0, 0.0, 0.0)
_m = ob_test_object.modifiers.new('GeometryNodes', 'NODES')
_m.node_group = ng_geometry_nodes
ob_modifier_object.location = (-4.0, 0.0, 0.0)
_m = ob_modifier_object.modifiers.new('Bevel', 'BEVEL')
_m.segments = 4
_m.limit_method = 'WEIGHT'
_m.use_clamp_overlap = False
_m.loop_slide = False
ob_expected_object.location = (0.0, 3.0, 0.0)

# ---- collection membership
scene.collection.objects.link(ob_test_object)
scene.collection.objects.link(ob_modifier_object)
scene.collection.objects.link(ob_expected_object)

# ---- scene / render settings (as saved in the file)
scene.frame_start = 1; scene.frame_end = 250; scene.frame_set(1)
scene.render.engine = 'BLENDER_EEVEE_NEXT'
scene.render.bake_bias = 0.0
scene.render.bake_samples = 0
scene.cycles.sampling_pattern = 'TABULATED_SOBOL'
scene.eevee.use_volume_custom_range = False
scene.eevee.fast_gi_thickness_far = 0.0
bpy.context.view_layer.update()

# ---- added for rendering (the .blend has no active camera and no usable light): camera, sun + grey world if the file has none
cam_auto = bpy.data.cameras.new('AutoCamera')
cam_auto.lens = 50.0
cam_auto.sensor_width = 36.0
cam_auto.clip_end = 1000.0
ob_auto_camera = bpy.data.objects.new('AutoCamera', cam_auto)
scene.collection.objects.link(ob_auto_camera)
ob_auto_camera.location = (5.31425, -7.2771, 5.46273)
ob_auto_camera.rotation_euler = (1.09748, -7.21219e-08, 0.694738)
scene.camera = ob_auto_camera
light_auto_sun = bpy.data.lights.new('AutoSun', 'SUN')
light_auto_sun.energy = 3.0
light_auto_sun.angle = 0.0523599
ob_auto_sun = bpy.data.objects.new('AutoSun', light_auto_sun)
scene.collection.objects.link(ob_auto_sun)
ob_auto_sun.rotation_euler = (0.872665, 0.174533, 0.523599)
if scene.world is None:
    world_auto = bpy.data.worlds.new('AutoWorld')
    world_auto.color = (0.3, 0.3, 0.3)
    scene.world = world_auto
bpy.context.view_layer.update()
